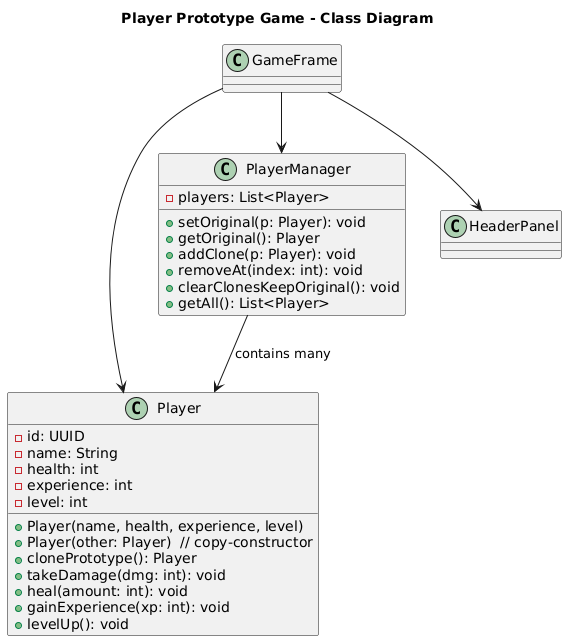

The diagram above was rendered by PlantUML. Its source (embedded in the PNG):
@startuml
title Player Prototype Game - Class Diagram

class Player {
  - id: UUID
  - name: String
  - health: int
  - experience: int
  - level: int
  + Player(name, health, experience, level)
  + Player(other: Player)  // copy-constructor
  + clonePrototype(): Player
  + takeDamage(dmg: int): void
  + heal(amount: int): void
  + gainExperience(xp: int): void
  + levelUp(): void
}

class PlayerManager {
  - players: List<Player>
  + setOriginal(p: Player): void
  + getOriginal(): Player
  + addClone(p: Player): void
  + removeAt(index: int): void
  + clearClonesKeepOriginal(): void
  + getAll(): List<Player>
}

class GameFrame
class HeaderPanel

PlayerManager --> Player : contains many
GameFrame --> PlayerManager
GameFrame --> Player
GameFrame --> HeaderPanel
@enduml